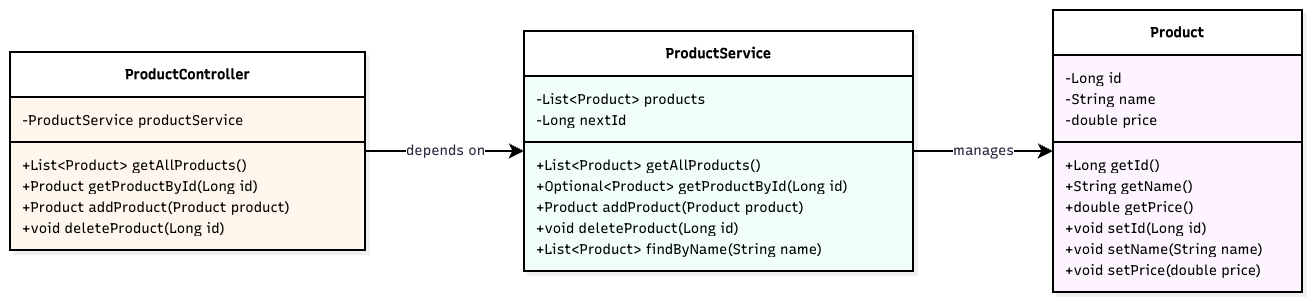

The diagram above was exported from draw.io. Its source (the exported page's mxGraphModel, read from the mxfile embedded in the PNG):
<mxGraphModel dx="1354" dy="933" grid="1" gridSize="10" guides="1" tooltips="1" connect="1" arrows="1" fold="1" page="1" pageScale="1" pageWidth="827" pageHeight="1169" math="0" shadow="0">
  <root>
    <mxCell id="0" />
    <mxCell id="1" parent="0" />
    <UserObject label="" mermaidData="{&#10;  &quot;data&quot;: &quot;classDiagram\n  direction LR\n\n  class Product {\n    -Long id\n    -String name\n    -double price\n    +Long getId()\n    +String getName()\n    +double getPrice()\n    +void setId(Long id)\n    +void setName(String name)\n    +void setPrice(double price)\n  }\n\n  class ProductService {\n    -List~Product~ products\n    -Long nextId\n    +List~Product~ getAllProducts()\n    +Optional~Product~ getProductById(Long id)\n    +Product addProduct(Product product)\n    +void deleteProduct(Long id)\n    +List~Product~ findByName(String name)\n  }\n\n  class ProductController {\n    -ProductService productService\n    +List~Product~ getAllProducts()\n    +Product getProductById(Long id)\n    +Product addProduct(Product product)\n    +void deleteProduct(Long id)\n  }\n\n  ProductController ..&gt; ProductService : depends on\n  ProductService --&gt; Product : manages&quot;,&#10;  &quot;config&quot;: null,&#10;  &quot;version&quot;: &quot;12&quot;&#10;}" id="31">
      <mxCell connectable="0" parent="1" style="group;transparentBounds=1;editIcon=1;lockedGroup=0;groupPadding=10;" vertex="1">
        <mxGeometry as="geometry" />
      </mxCell>
    </UserObject>
    <UserObject label="&lt;b&gt;Product&lt;/b&gt;" mermaidId="n:Product" mermaidBaseStyle="swimlane;html=1;fontStyle=1;fontSize=16;align=center;verticalAlign=middle;horizontal=1;childLayout=stackLayout;startSize=45;horizontalStack=0;resizeParent=1;resizeParentMax=0;resizeLast=0;collapsible=0;marginTop=12;marginBottom=12;stackSpacing=0;swimlaneFillColor=#FDF4FF;whiteSpace=wrap;fillColor=#FDF4FF;strokeColor=#E879F9;fontColor=#28253D;fontFamily=Recursive;strokeWidth=2;shadow=1;shadowColor=#000000;shadowOffsetX=4;shadowOffsetY=4;shadowBlur=0;shadowOpacity=6;" mermaidBaseValue="&lt;b&gt;Product&lt;/b&gt;" id="2">
      <mxCell parent="31" style="swimlane;html=1;fontStyle=1;fontSize=14;align=center;verticalAlign=middle;horizontal=1;childLayout=stackLayout;startSize=45;horizontalStack=0;resizeParent=1;resizeParentMax=0;resizeLast=0;collapsible=0;marginTop=12;marginBottom=12;stackSpacing=0;swimlaneFillColor=#FDF4FF;whiteSpace=wrap;fontFamily=Recursive;strokeWidth=2;shadow=1;shadowColor=#000000;shadowOffsetX=4;shadowOffsetY=4;shadowBlur=0;shadowOpacity=6;fontSource=https%3A%2F%2Ffonts.googleapis.com%2Fcss%3Ffamily%3DRecursive;" vertex="1">
        <mxGeometry height="282" width="249" x="1055" y="12" as="geometry" />
      </mxCell>
    </UserObject>
    <mxCell id="3" parent="2" style="text;fontSize=14;align=left;verticalAlign=middle;spacingLeft=10;spacingRight=12;spacingBottom=2;overflow=hidden;rotatable=0;points=[[0,0.5],[1,0.5]];portConstraint=eastwest;fontFamily=Recursive;fontSource=https%3A%2F%2Ffonts.googleapis.com%2Fcss%3Ffamily%3DRecursive;" value="-Long id" vertex="1">
      <mxGeometry height="21" width="249" y="57" as="geometry" />
    </mxCell>
    <mxCell id="4" parent="2" style="text;fontSize=14;align=left;verticalAlign=middle;spacingLeft=10;spacingRight=12;spacingBottom=2;overflow=hidden;rotatable=0;points=[[0,0.5],[1,0.5]];portConstraint=eastwest;fontFamily=Recursive;fontSource=https%3A%2F%2Ffonts.googleapis.com%2Fcss%3Ffamily%3DRecursive;" value="-String name" vertex="1">
      <mxGeometry height="21" width="249" y="78" as="geometry" />
    </mxCell>
    <mxCell id="5" parent="2" style="text;fontSize=14;align=left;verticalAlign=middle;spacingLeft=10;spacingRight=12;spacingBottom=2;overflow=hidden;rotatable=0;points=[[0,0.5],[1,0.5]];portConstraint=eastwest;fontFamily=Recursive;fontSource=https%3A%2F%2Ffonts.googleapis.com%2Fcss%3Ffamily%3DRecursive;" value="-double price" vertex="1">
      <mxGeometry height="21" width="249" y="99" as="geometry" />
    </mxCell>
    <mxCell id="6" parent="2" style="line;strokeWidth=2;spacingLeft=3;spacingRight=3;rotatable=0;points=[];" vertex="1">
      <mxGeometry height="24" width="249" y="120" as="geometry" />
    </mxCell>
    <mxCell id="7" parent="2" style="text;fontSize=14;align=left;verticalAlign=middle;spacingLeft=10;spacingRight=12;spacingBottom=2;overflow=hidden;rotatable=0;points=[[0,0.5],[1,0.5]];portConstraint=eastwest;fontFamily=Recursive;fontSource=https%3A%2F%2Ffonts.googleapis.com%2Fcss%3Ffamily%3DRecursive;" value="+Long getId()" vertex="1">
      <mxGeometry height="21" width="249" y="144" as="geometry" />
    </mxCell>
    <mxCell id="8" parent="2" style="text;fontSize=14;align=left;verticalAlign=middle;spacingLeft=10;spacingRight=12;spacingBottom=2;overflow=hidden;rotatable=0;points=[[0,0.5],[1,0.5]];portConstraint=eastwest;fontFamily=Recursive;fontSource=https%3A%2F%2Ffonts.googleapis.com%2Fcss%3Ffamily%3DRecursive;" value="+String getName()" vertex="1">
      <mxGeometry height="21" width="249" y="165" as="geometry" />
    </mxCell>
    <mxCell id="9" parent="2" style="text;fontSize=14;align=left;verticalAlign=middle;spacingLeft=10;spacingRight=12;spacingBottom=2;overflow=hidden;rotatable=0;points=[[0,0.5],[1,0.5]];portConstraint=eastwest;fontFamily=Recursive;fontSource=https%3A%2F%2Ffonts.googleapis.com%2Fcss%3Ffamily%3DRecursive;" value="+double getPrice()" vertex="1">
      <mxGeometry height="21" width="249" y="186" as="geometry" />
    </mxCell>
    <mxCell id="10" parent="2" style="text;fontSize=14;align=left;verticalAlign=middle;spacingLeft=10;spacingRight=12;spacingBottom=2;overflow=hidden;rotatable=0;points=[[0,0.5],[1,0.5]];portConstraint=eastwest;fontFamily=Recursive;fontSource=https%3A%2F%2Ffonts.googleapis.com%2Fcss%3Ffamily%3DRecursive;" value="+void setId(Long id)" vertex="1">
      <mxGeometry height="21" width="249" y="207" as="geometry" />
    </mxCell>
    <mxCell id="11" parent="2" style="text;fontSize=14;align=left;verticalAlign=middle;spacingLeft=10;spacingRight=12;spacingBottom=2;overflow=hidden;rotatable=0;points=[[0,0.5],[1,0.5]];portConstraint=eastwest;fontFamily=Recursive;fontSource=https%3A%2F%2Ffonts.googleapis.com%2Fcss%3Ffamily%3DRecursive;" value="+void setName(String name)" vertex="1">
      <mxGeometry height="21" width="249" y="228" as="geometry" />
    </mxCell>
    <mxCell id="12" parent="2" style="text;fontSize=14;align=left;verticalAlign=middle;spacingLeft=10;spacingRight=12;spacingBottom=2;overflow=hidden;rotatable=0;points=[[0,0.5],[1,0.5]];portConstraint=eastwest;fontFamily=Recursive;fontSource=https%3A%2F%2Ffonts.googleapis.com%2Fcss%3Ffamily%3DRecursive;" value="+void setPrice(double price)" vertex="1">
      <mxGeometry height="21" width="249" y="249" as="geometry" />
    </mxCell>
    <UserObject label="&lt;b&gt;ProductService&lt;/b&gt;" mermaidId="n:ProductService" mermaidBaseStyle="swimlane;html=1;fontStyle=1;fontSize=16;align=center;verticalAlign=middle;horizontal=1;childLayout=stackLayout;startSize=45;horizontalStack=0;resizeParent=1;resizeParentMax=0;resizeLast=0;collapsible=0;marginTop=12;marginBottom=12;stackSpacing=0;swimlaneFillColor=#F0FDFA;whiteSpace=wrap;fillColor=#F0FDFA;strokeColor=#2DD4BF;fontColor=#28253D;fontFamily=Recursive;strokeWidth=2;shadow=1;shadowColor=#000000;shadowOffsetX=4;shadowOffsetY=4;shadowBlur=0;shadowOpacity=6;" mermaidBaseValue="&lt;b&gt;ProductService&lt;/b&gt;" id="13">
      <mxCell parent="31" style="swimlane;html=1;fontStyle=1;fontSize=14;align=center;verticalAlign=middle;horizontal=1;childLayout=stackLayout;startSize=45;horizontalStack=0;resizeParent=1;resizeParentMax=0;resizeLast=0;collapsible=0;marginTop=12;marginBottom=12;stackSpacing=0;swimlaneFillColor=#F0FDFA;whiteSpace=wrap;fontFamily=Recursive;strokeWidth=2;shadow=1;shadowColor=#000000;shadowOffsetX=4;shadowOffsetY=4;shadowBlur=0;shadowOpacity=6;fontSource=https%3A%2F%2Ffonts.googleapis.com%2Fcss%3Ffamily%3DRecursive;" vertex="1">
        <mxGeometry height="240" width="389" x="526" y="33" as="geometry" />
      </mxCell>
    </UserObject>
    <mxCell id="14" parent="13" style="text;fontSize=14;align=left;verticalAlign=middle;spacingLeft=10;spacingRight=12;spacingBottom=2;overflow=hidden;rotatable=0;points=[[0,0.5],[1,0.5]];portConstraint=eastwest;fontFamily=Recursive;fontSource=https%3A%2F%2Ffonts.googleapis.com%2Fcss%3Ffamily%3DRecursive;" value="-List&lt;Product&gt; products" vertex="1">
      <mxGeometry height="21" width="389" y="57" as="geometry" />
    </mxCell>
    <mxCell id="15" parent="13" style="text;fontSize=14;align=left;verticalAlign=middle;spacingLeft=10;spacingRight=12;spacingBottom=2;overflow=hidden;rotatable=0;points=[[0,0.5],[1,0.5]];portConstraint=eastwest;fontFamily=Recursive;fontSource=https%3A%2F%2Ffonts.googleapis.com%2Fcss%3Ffamily%3DRecursive;" value="-Long nextId" vertex="1">
      <mxGeometry height="21" width="389" y="78" as="geometry" />
    </mxCell>
    <mxCell id="16" parent="13" style="line;strokeWidth=2;spacingLeft=3;spacingRight=3;rotatable=0;points=[];" vertex="1">
      <mxGeometry height="24" width="389" y="99" as="geometry" />
    </mxCell>
    <mxCell id="17" parent="13" style="text;fontSize=14;align=left;verticalAlign=middle;spacingLeft=10;spacingRight=12;spacingBottom=2;overflow=hidden;rotatable=0;points=[[0,0.5],[1,0.5]];portConstraint=eastwest;fontFamily=Recursive;fontSource=https%3A%2F%2Ffonts.googleapis.com%2Fcss%3Ffamily%3DRecursive;" value="+List&lt;Product&gt; getAllProducts()" vertex="1">
      <mxGeometry height="21" width="389" y="123" as="geometry" />
    </mxCell>
    <mxCell id="18" parent="13" style="text;fontSize=14;align=left;verticalAlign=middle;spacingLeft=10;spacingRight=12;spacingBottom=2;overflow=hidden;rotatable=0;points=[[0,0.5],[1,0.5]];portConstraint=eastwest;fontFamily=Recursive;fontSource=https%3A%2F%2Ffonts.googleapis.com%2Fcss%3Ffamily%3DRecursive;" value="+Optional&lt;Product&gt; getProductById(Long id)" vertex="1">
      <mxGeometry height="21" width="389" y="144" as="geometry" />
    </mxCell>
    <mxCell id="19" parent="13" style="text;fontSize=14;align=left;verticalAlign=middle;spacingLeft=10;spacingRight=12;spacingBottom=2;overflow=hidden;rotatable=0;points=[[0,0.5],[1,0.5]];portConstraint=eastwest;fontFamily=Recursive;fontSource=https%3A%2F%2Ffonts.googleapis.com%2Fcss%3Ffamily%3DRecursive;" value="+Product addProduct(Product product)" vertex="1">
      <mxGeometry height="21" width="389" y="165" as="geometry" />
    </mxCell>
    <mxCell id="20" parent="13" style="text;fontSize=14;align=left;verticalAlign=middle;spacingLeft=10;spacingRight=12;spacingBottom=2;overflow=hidden;rotatable=0;points=[[0,0.5],[1,0.5]];portConstraint=eastwest;fontFamily=Recursive;fontSource=https%3A%2F%2Ffonts.googleapis.com%2Fcss%3Ffamily%3DRecursive;" value="+void deleteProduct(Long id)" vertex="1">
      <mxGeometry height="21" width="389" y="186" as="geometry" />
    </mxCell>
    <mxCell id="21" parent="13" style="text;fontSize=14;align=left;verticalAlign=middle;spacingLeft=10;spacingRight=12;spacingBottom=2;overflow=hidden;rotatable=0;points=[[0,0.5],[1,0.5]];portConstraint=eastwest;fontFamily=Recursive;fontSource=https%3A%2F%2Ffonts.googleapis.com%2Fcss%3Ffamily%3DRecursive;" value="+List&lt;Product&gt; findByName(String name)" vertex="1">
      <mxGeometry height="21" width="389" y="207" as="geometry" />
    </mxCell>
    <UserObject label="&lt;b&gt;ProductController&lt;/b&gt;" mermaidId="n:ProductController" mermaidBaseStyle="swimlane;html=1;fontStyle=1;fontSize=16;align=center;verticalAlign=middle;horizontal=1;childLayout=stackLayout;startSize=45;horizontalStack=0;resizeParent=1;resizeParentMax=0;resizeLast=0;collapsible=0;marginTop=12;marginBottom=12;stackSpacing=0;swimlaneFillColor=#FFF7ED;whiteSpace=wrap;fillColor=#FFF7ED;strokeColor=#FB923C;fontColor=#28253D;fontFamily=Recursive;strokeWidth=2;shadow=1;shadowColor=#000000;shadowOffsetX=4;shadowOffsetY=4;shadowBlur=0;shadowOpacity=6;" mermaidBaseValue="&lt;b&gt;ProductController&lt;/b&gt;" id="22">
      <mxCell parent="31" style="swimlane;html=1;fontStyle=1;fontSize=14;align=center;verticalAlign=middle;horizontal=1;childLayout=stackLayout;startSize=45;horizontalStack=0;resizeParent=1;resizeParentMax=0;resizeLast=0;collapsible=0;marginTop=12;marginBottom=12;stackSpacing=0;swimlaneFillColor=#FFF7ED;whiteSpace=wrap;fontFamily=Recursive;strokeWidth=2;shadow=1;shadowColor=#000000;shadowOffsetX=4;shadowOffsetY=4;shadowBlur=0;shadowOpacity=6;fontSource=https%3A%2F%2Ffonts.googleapis.com%2Fcss%3Ffamily%3DRecursive;fillColor=light-dark(#FFFFFF,#000000);" vertex="1">
        <mxGeometry height="198" width="355" x="12" y="54" as="geometry" />
      </mxCell>
    </UserObject>
    <mxCell id="23" parent="22" style="text;fontSize=14;align=left;verticalAlign=middle;spacingLeft=10;spacingRight=12;spacingBottom=2;overflow=hidden;rotatable=0;points=[[0,0.5],[1,0.5]];portConstraint=eastwest;fontFamily=Recursive;fontSource=https%3A%2F%2Ffonts.googleapis.com%2Fcss%3Ffamily%3DRecursive;" value="-ProductService productService" vertex="1">
      <mxGeometry height="21" width="355" y="57" as="geometry" />
    </mxCell>
    <mxCell id="24" parent="22" style="line;strokeWidth=2;spacingLeft=3;spacingRight=3;rotatable=0;points=[];" vertex="1">
      <mxGeometry height="24" width="355" y="78" as="geometry" />
    </mxCell>
    <mxCell id="25" parent="22" style="text;fontSize=14;align=left;verticalAlign=middle;spacingLeft=10;spacingRight=12;spacingBottom=2;overflow=hidden;rotatable=0;points=[[0,0.5],[1,0.5]];portConstraint=eastwest;fontFamily=Recursive;fontSource=https%3A%2F%2Ffonts.googleapis.com%2Fcss%3Ffamily%3DRecursive;" value="+List&lt;Product&gt; getAllProducts()" vertex="1">
      <mxGeometry height="21" width="355" y="102" as="geometry" />
    </mxCell>
    <mxCell id="26" parent="22" style="text;fontSize=14;align=left;verticalAlign=middle;spacingLeft=10;spacingRight=12;spacingBottom=2;overflow=hidden;rotatable=0;points=[[0,0.5],[1,0.5]];portConstraint=eastwest;fontFamily=Recursive;fontSource=https%3A%2F%2Ffonts.googleapis.com%2Fcss%3Ffamily%3DRecursive;" value="+Product getProductById(Long id)" vertex="1">
      <mxGeometry height="21" width="355" y="123" as="geometry" />
    </mxCell>
    <mxCell id="27" parent="22" style="text;fontSize=14;align=left;verticalAlign=middle;spacingLeft=10;spacingRight=12;spacingBottom=2;overflow=hidden;rotatable=0;points=[[0,0.5],[1,0.5]];portConstraint=eastwest;fontFamily=Recursive;fontSource=https%3A%2F%2Ffonts.googleapis.com%2Fcss%3Ffamily%3DRecursive;" value="+Product addProduct(Product product)" vertex="1">
      <mxGeometry height="21" width="355" y="144" as="geometry" />
    </mxCell>
    <mxCell id="28" parent="22" style="text;fontSize=14;align=left;verticalAlign=middle;spacingLeft=10;spacingRight=12;spacingBottom=2;overflow=hidden;rotatable=0;points=[[0,0.5],[1,0.5]];portConstraint=eastwest;fontFamily=Recursive;fontSource=https%3A%2F%2Ffonts.googleapis.com%2Fcss%3Ffamily%3DRecursive;" value="+void deleteProduct(Long id)" vertex="1">
      <mxGeometry height="21" width="355" y="165" as="geometry" />
    </mxCell>
    <UserObject label="depends on" mermaidId="e:ProductController-&gt;ProductService#0" mermaidBaseStyle="edgeStyle=orthogonalEdgeStyle;rounded=1;curved=0;dashed=1;startArrow=none;endArrow=classic;endSize=9;jumpStyle=arc;jumpSize=12;strokeColor=#000000;html=1;fontSize=16;labelBackgroundColor=#ffffff;fontFamily=Recursive;fontColor=#28253D;exitX=1;exitY=0.5;entryX=0;entryY=0.5;strokeWidth=2;dashPattern=2 2;fixDash=1;" mermaidBaseValue="depends on" id="29">
      <mxCell edge="1" parent="31" source="22" style="edgeStyle=orthogonalEdgeStyle;rounded=1;curved=0;startArrow=none;endArrow=classic;endSize=9;jumpStyle=arc;jumpSize=12;html=1;fontSize=14;labelBackgroundColor=#ffffff;fontFamily=Recursive;fontColor=#28253D;exitX=1;exitY=0.5;entryX=0;entryY=0.5;strokeWidth=2;fixDash=1;fontSource=https%3A%2F%2Ffonts.googleapis.com%2Fcss%3Ffamily%3DRecursive;" target="13">
        <mxGeometry relative="1" as="geometry">
          <Array as="points" />
        </mxGeometry>
      </mxCell>
    </UserObject>
    <UserObject label="manages" mermaidId="e:ProductService-&gt;Product#0" mermaidBaseStyle="edgeStyle=orthogonalEdgeStyle;rounded=1;curved=0;startArrow=none;endArrow=classic;endSize=9;jumpStyle=arc;jumpSize=12;strokeColor=#000000;html=1;fontSize=16;labelBackgroundColor=#ffffff;fontFamily=Recursive;fontColor=#28253D;exitX=1;exitY=0.5;entryX=0;entryY=0.5;strokeWidth=2;" mermaidBaseValue="manages" id="30">
      <mxCell edge="1" parent="31" source="13" style="edgeStyle=orthogonalEdgeStyle;rounded=1;curved=0;startArrow=none;endArrow=classic;endSize=9;jumpStyle=arc;jumpSize=12;html=1;fontSize=14;labelBackgroundColor=#ffffff;fontFamily=Recursive;fontColor=#28253D;exitX=1;exitY=0.5;entryX=0;entryY=0.5;strokeWidth=2;fontSource=https%3A%2F%2Ffonts.googleapis.com%2Fcss%3Ffamily%3DRecursive;" target="2">
        <mxGeometry relative="1" as="geometry">
          <Array as="points" />
        </mxGeometry>
      </mxCell>
    </UserObject>
  </root>
</mxGraphModel>